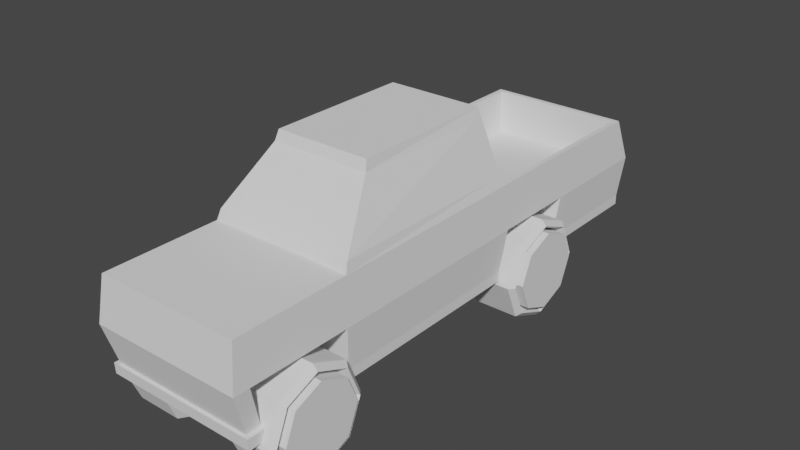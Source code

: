 # Source: Flopper_Car_3.blend  (saved by Blender 2.82.7; exported with 4.5.12 LTS)
import bpy
from mathutils import Matrix  # noqa: F401  (used for matrix-valued properties, if any)

bpy.ops.wm.read_factory_settings(use_empty=True)
scene = bpy.context.scene
scene.name = 'Scene'

# ---- collections
col_collection = bpy.data.collections.new('Collection'); scene.collection.children.link(col_collection)

# ---- world
world_world = bpy.data.worlds.new('World'); scene.world = world_world
world_world.use_nodes = True; world_world.node_tree.nodes.clear()
_N = world_world.node_tree.nodes; _L = world_world.node_tree.links
n0 = _N.new('ShaderNodeOutputWorld'); n0.name = 'World Output'; n0.location = (300, 300)
n1 = _N.new('ShaderNodeBackground'); n1.name = 'Background'; n1.location = (10, 300)
n1.inputs[0].default_value = (0.05088, 0.05088, 0.05088, 1.0)
_L.new(n1.outputs[0], n0.inputs[0])
n0.is_active_output = True
world_world.color = (0.05088, 0.05088, 0.05088)
world_world.use_sun_shadow = False
world_world.sun_shadow_jitter_overblur = 0.0

# ---- meshes
me_cube_001 = bpy.data.meshes.new('Cube.001')
me_cube_001.from_pydata([(-1.085, -3.827, -0.7071), (-1.085, -3.925, 0.7202), (-1.085, 4.073, -0.7202), (-1.011, 3.856, 0.7202), (1.085, -3.827, -0.7071), (1.085, -3.925, 0.7202), (1.085, 4.073, -0.7202), (1.011, 3.856, 0.7202), (-1.085, 0.8962, -0.7202), (-1.011, 0.9649, 0.7202), (1.085, 0.8962, -0.7202), (1.011, 0.9649, 0.7202), (-1.085, -2.182, -0.7202), (1.058, -2.131, 0.8702), (-1.058, -2.131, 0.8702), (1.085, -2.182, -0.7202), (-1.085, -3.837, -0.5562), (-1.085, 4.073, -0.5679), (1.085, 4.073, -0.5679), (1.085, -3.837, -0.5562), (1.085, 0.8962, -0.5679), (-1.085, 0.8962, -0.5679), (-1.085, -2.182, -0.5679), (1.085, -2.182, -0.5679), (-1.085, -3.604, -0.7088), (1.085, -3.689, 0.7202), (-1.085, -3.689, 0.7202), (1.085, -3.604, -0.7088), (-1.085, -3.613, -0.5578), (1.085, -3.613, -0.5578), (-1.154, -3.637, -0.7136), (-1.154, -3.873, -0.7118), (1.154, -3.884, -0.5514), (1.154, -3.873, -0.7118), (-1.154, -3.884, -0.5514), (1.154, -3.646, -0.5531), (1.154, -3.637, -0.7136), (-1.154, -3.646, -0.5531), (-0.7463, -1.445, 1.641), (-0.7675, 0.6455, 1.649), (0.7675, 0.6455, 1.649), (0.7463, -1.445, 1.641), (-1.137, -4.018, 0.06325), (-1.137, 4.159, 0.05692), (1.137, 4.159, 0.05692), (1.137, -4.018, 0.06325), (1.137, 0.9855, 0.05692), (-1.137, 0.9855, 0.05692), (-1.137, -2.239, 0.05692), (1.137, -2.239, 0.05692), (-1.137, -3.777, 0.06239), (1.137, -3.777, 0.06239), (-1.036, 0.7292, 0.863), (-1.085, 3.925, 0.7202), (1.085, 3.925, 0.7202), (1.036, 0.7292, 0.863), (-1.011, 0.9649, 0.1034), (-1.011, 3.856, 0.05186), (1.011, 3.856, 0.05186), (1.011, 0.9649, 0.1034), (-1.085, 3.492, 0.7202), (1.085, 3.619, -0.7202), (-1.085, 3.619, -0.7202), (1.085, 3.492, 0.7202), (1.085, 3.619, -0.5679), (-1.085, 3.619, -0.5679), (1.137, 3.705, 0.05692), (-1.137, 3.705, 0.05692), (-1.011, 3.443, 0.7202), (1.011, 3.443, 0.7202), (-1.011, 3.443, 0.05186), (1.011, 3.443, 0.05186), (-1.085, 2.213, -0.7202), (1.085, 2.151, 0.7202), (1.085, 2.213, -0.5679), (1.137, 2.3, 0.05692), (1.011, 2.163, 0.7202), (1.011, 2.163, 0.1034), (-1.085, 2.151, 0.7202), (1.085, 2.213, -0.7202), (-1.085, 2.213, -0.5679), (-1.137, 2.3, 0.05692), (-1.011, 2.163, 0.7202), (-1.011, 2.163, 0.1034), (-1.085, -2.182, 0.7202), (-1.085, 0.8962, 0.7202), (1.085, 0.8962, 0.7202), (1.085, -2.182, 0.7202), (-0.7186, -1.395, 1.791), (-0.7186, 0.782, 1.791), (0.7186, 0.782, 1.791), (0.7186, -1.395, 1.791)], [], [(67, 60, 53, 43), (43, 53, 54, 44), (51, 25, 5, 45), (45, 5, 1, 42), (24, 27, 4, 0), (25, 26, 1, 5), (69, 7, 58, 71), (75, 73, 86, 46), (48, 84, 85, 47), (50, 26, 84, 48), (52, 14, 38, 39), (8, 10, 15, 12), (46, 86, 87, 49), (10, 20, 23, 15), (12, 22, 21, 8), (29, 19, 32, 35), (0, 4, 33, 31), (2, 17, 18, 6), (62, 65, 17, 2), (4, 27, 36, 33), (42, 1, 26, 50), (87, 84, 26, 25), (49, 87, 25, 51), (33, 32, 34, 31), (36, 35, 32, 33), (31, 34, 37, 30), (27, 29, 35, 36), (16, 28, 37, 34), (24, 0, 31, 30), (28, 24, 30, 37), (19, 16, 34, 32), (90, 89, 88, 91), (86, 85, 89, 90), (14, 13, 41, 38), (13, 55, 40, 41), (16, 42, 50, 28), (20, 46, 49, 23), (22, 48, 47, 21), (19, 45, 42, 16), (29, 51, 45, 19), (17, 43, 44, 18), (65, 67, 43, 17), (68, 3, 53, 60), (3, 7, 54, 53), (76, 11, 86, 73), (11, 9, 85, 86), (77, 83, 56, 59), (82, 9, 56, 83), (9, 11, 59, 56), (7, 3, 57, 58), (3, 68, 70, 57), (58, 57, 70, 71), (7, 69, 63, 54), (82, 68, 60, 78), (80, 81, 67, 65), (18, 44, 66, 64), (72, 80, 65, 62), (6, 18, 64, 61), (44, 54, 63, 66), (2, 6, 61, 62), (76, 69, 71, 77), (81, 78, 60, 67), (47, 85, 78, 81), (11, 76, 77, 59), (9, 82, 78, 85), (68, 82, 83, 70), (71, 70, 83, 77), (69, 76, 73, 63), (64, 66, 75, 74), (61, 64, 74, 79), (66, 63, 73, 75), (62, 61, 79, 72), (49, 51, 50, 48), (12, 15, 23, 22), (22, 23, 49, 48), (27, 24, 28, 29), (28, 50, 51, 29), (72, 79, 74, 80), (80, 74, 75, 81), (8, 21, 20, 10), (75, 46, 47, 81), (20, 21, 47, 46), (14, 52, 85, 84), (55, 13, 87, 86), (13, 14, 84, 87), (39, 38, 88, 89), (41, 40, 90, 91), (38, 41, 91, 88), (52, 39, 89, 85), (40, 55, 86, 90)])
_uv = me_cube_001.uv_layers.new(name='UVMap')
_uv.uv.foreach_set('vector', [0.2581, 0.1898, 0.2997, 0.1898, 0.2997, 0.1948, 0.2581, 0.1948, 0.2581, 0.1948, 0.2997, 0.1948, 0.2997, 0.2852, 0.2581, 0.2852, 0.2581, 0.3728, 0.2997, 0.3728, 0.2997, 0.3755, 0.2581, 0.3755, 0.2581, 0.3755, 0.2997, 0.3755, 0.2997, 0.4659, 0.2581, 0.4659, 0.1189, 0.3728, 0.2093, 0.3728, 0.2093, 0.3755, 0.1189, 0.3755, 0.2997, 0.3728, 0.3901, 0.3728, 0.3901, 0.3755, 0.2997, 0.3755, 0.3028, 0.2907, 0.3028, 0.2859, 0.3028, 0.2859, 0.3028, 0.2907, 0.2581, 0.3056, 0.2997, 0.3056, 0.2997, 0.32, 0.2581, 0.32, 0.2581, 0.1244, 0.2997, 0.1244, 0.2997, 0.1599, 0.2581, 0.1599, 0.2581, 0.1071, 0.2997, 0.1071, 0.2997, 0.1244, 0.2581, 0.1244, 0.7148, 0.07693, 0.7148, 0.04737, 0.7148, 0.04856, 0.7148, 0.07665, 0.1189, 0.32, 0.2093, 0.32, 0.2093, 0.3555, 0.1189, 0.3555, 0.2581, 0.32, 0.2997, 0.32, 0.2997, 0.3555, 0.2581, 0.3555, 0.2093, 0.32, 0.2188, 0.32, 0.2188, 0.3555, 0.2093, 0.3555, 0.2093, 0.1244, 0.2188, 0.1244, 0.2188, 0.1599, 0.2093, 0.1599, 0.2188, 0.3728, 0.2188, 0.3755, 0.2188, 0.3755, 0.2188, 0.3728, 0.1189, 0.3755, 0.2093, 0.3755, 0.2093, 0.3755, 0.1189, 0.3755, 0.2093, 0.1948, 0.2188, 0.1948, 0.2188, 0.2852, 0.2093, 0.2852, 0.2093, 0.1898, 0.2188, 0.1898, 0.2188, 0.1948, 0.2093, 0.1948, 0.2093, 0.3755, 0.2093, 0.3728, 0.2093, 0.3728, 0.2093, 0.3755, 0.2581, 0.1044, 0.2997, 0.1044, 0.2997, 0.1071, 0.2581, 0.1071, 0.2997, 0.3555, 0.3901, 0.3555, 0.3901, 0.3728, 0.2997, 0.3728, 0.2581, 0.3555, 0.2997, 0.3555, 0.2997, 0.3728, 0.2581, 0.3728, 0.2093, 0.3755, 0.2188, 0.3755, 0.2188, 0.4659, 0.2093, 0.4659, 0.2093, 0.3728, 0.2188, 0.3728, 0.2188, 0.3755, 0.2093, 0.3755, 0.2093, 0.1044, 0.2188, 0.1044, 0.2188, 0.1071, 0.2093, 0.1071, 0.2093, 0.3728, 0.2188, 0.3728, 0.2188, 0.3728, 0.2093, 0.3728, 0.2188, 0.1044, 0.2188, 0.1071, 0.2188, 0.1071, 0.2188, 0.1044, 0.1189, 0.3728, 0.1189, 0.3755, 0.1189, 0.3755, 0.1189, 0.3728, 0.2188, 0.1071, 0.2093, 0.1071, 0.2093, 0.1071, 0.2188, 0.1071, 0.2188, 0.3755, 0.2188, 0.4659, 0.2188, 0.4659, 0.2188, 0.3755, 0.2997, 0.32, 0.3901, 0.32, 0.3901, 0.3555, 0.2997, 0.3555, 0.2997, 0.32, 0.3901, 0.32, 0.3901, 0.32, 0.2997, 0.32, 0.7935, 0.2476, 0.7143, 0.2476, 0.7155, 0.2476, 0.7923, 0.2476, 0.7143, 0.2476, 0.7148, 0.2187, 0.7148, 0.2189, 0.7155, 0.2476, 0.2188, 0.1044, 0.2581, 0.1044, 0.2581, 0.1071, 0.2188, 0.1071, 0.2188, 0.32, 0.2581, 0.32, 0.2581, 0.3555, 0.2188, 0.3555, 0.2188, 0.1244, 0.2581, 0.1244, 0.2581, 0.1599, 0.2188, 0.1599, 0.2188, 0.3755, 0.2581, 0.3755, 0.2581, 0.4659, 0.2188, 0.4659, 0.2188, 0.3728, 0.2581, 0.3728, 0.2581, 0.3755, 0.2188, 0.3755, 0.2188, 0.1948, 0.2581, 0.1948, 0.2581, 0.2852, 0.2188, 0.2852, 0.2188, 0.1898, 0.2581, 0.1898, 0.2581, 0.1948, 0.2188, 0.1948, 0.387, 0.2907, 0.387, 0.2859, 0.3901, 0.2852, 0.3901, 0.2901, 0.387, 0.2859, 0.3028, 0.2859, 0.2997, 0.2852, 0.3901, 0.2852, 0.3028, 0.3054, 0.3028, 0.3192, 0.2997, 0.32, 0.2997, 0.3056, 0.3028, 0.3192, 0.387, 0.3192, 0.3901, 0.32, 0.2997, 0.32, 0.3028, 0.3054, 0.387, 0.3054, 0.387, 0.3192, 0.3028, 0.3192, 0.387, 0.3054, 0.387, 0.3192, 0.387, 0.3192, 0.387, 0.3054, 0.387, 0.3192, 0.3028, 0.3192, 0.3028, 0.3192, 0.387, 0.3192, 0.3028, 0.2859, 0.387, 0.2859, 0.387, 0.2859, 0.3028, 0.2859, 0.387, 0.2859, 0.387, 0.2907, 0.387, 0.2907, 0.387, 0.2859, 0.3028, 0.2859, 0.387, 0.2859, 0.387, 0.2907, 0.3028, 0.2907, 0.3028, 0.2859, 0.3028, 0.2907, 0.2997, 0.2901, 0.2997, 0.2852, 0.387, 0.3054, 0.387, 0.2907, 0.3901, 0.2901, 0.3901, 0.3056, 0.2188, 0.1743, 0.2581, 0.1743, 0.2581, 0.1898, 0.2188, 0.1898, 0.2188, 0.2852, 0.2581, 0.2852, 0.2581, 0.2901, 0.2188, 0.2901, 0.2093, 0.1743, 0.2188, 0.1743, 0.2188, 0.1898, 0.2093, 0.1898, 0.2093, 0.2852, 0.2188, 0.2852, 0.2188, 0.2901, 0.2093, 0.2901, 0.2581, 0.2852, 0.2997, 0.2852, 0.2997, 0.2901, 0.2581, 0.2901, 0.1189, 0.2852, 0.2093, 0.2852, 0.2093, 0.2901, 0.1189, 0.2901, 0.3028, 0.3054, 0.3028, 0.2907, 0.3028, 0.2907, 0.3028, 0.3054, 0.2581, 0.1743, 0.2997, 0.1743, 0.2997, 0.1898, 0.2581, 0.1898, 0.2581, 0.1599, 0.2997, 0.1599, 0.2997, 0.1743, 0.2581, 0.1743, 0.3028, 0.3192, 0.3028, 0.3054, 0.3028, 0.3054, 0.3028, 0.3192, 0.387, 0.3192, 0.387, 0.3054, 0.3901, 0.3056, 0.3901, 0.32, 0.387, 0.2907, 0.387, 0.3054, 0.387, 0.3054, 0.387, 0.2907, 0.3028, 0.2907, 0.387, 0.2907, 0.387, 0.3054, 0.3028, 0.3054, 0.3028, 0.2907, 0.3028, 0.3054, 0.2997, 0.3056, 0.2997, 0.2901, 0.2188, 0.2901, 0.2581, 0.2901, 0.2581, 0.3056, 0.2188, 0.3056, 0.2093, 0.2901, 0.2188, 0.2901, 0.2188, 0.3056, 0.2093, 0.3056, 0.2581, 0.2901, 0.2997, 0.2901, 0.2997, 0.3056, 0.2581, 0.3056, 0.1189, 0.2901, 0.2093, 0.2901, 0.2093, 0.3056, 0.1189, 0.3056, 0.2581, 0.3555, 0.2581, 0.3728, 0.2581, 0.1071, 0.2581, 0.1244, 0.1189, 0.3555, 0.2093, 0.3555, 0.2188, 0.3555, 0.2188, 0.1244, 0.2188, 0.1244, 0.2188, 0.3555, 0.2581, 0.3555, 0.2581, 0.1244, 0.2093, 0.3728, 0.1189, 0.3728, 0.2188, 0.1071, 0.2188, 0.3728, 0.2188, 0.1071, 0.2581, 0.1071, 0.2581, 0.3728, 0.2188, 0.3728, 0.1189, 0.3056, 0.2093, 0.3056, 0.2188, 0.3056, 0.2188, 0.1743, 0.2188, 0.1743, 0.2188, 0.3056, 0.2581, 0.3056, 0.2581, 0.1743, 0.2093, 0.1599, 0.2188, 0.1599, 0.2188, 0.32, 0.2093, 0.32, 0.2581, 0.3056, 0.2581, 0.32, 0.2581, 0.1599, 0.2581, 0.1743, 0.2188, 0.32, 0.2188, 0.1599, 0.2581, 0.1599, 0.2581, 0.32, 0.2997, 0.1238, 0.2997, 0.158, 0.2997, 0.1599, 0.2997, 0.1244, 0.2997, 0.3219, 0.299, 0.3555, 0.2997, 0.3555, 0.2997, 0.32, 0.299, 0.3555, 0.3907, 0.3555, 0.3901, 0.3555, 0.2997, 0.3555, 0.2997, 0.1577, 0.2997, 0.1252, 0.2997, 0.1244, 0.2997, 0.1599, 0.3004, 0.3555, 0.2997, 0.3223, 0.2997, 0.32, 0.2997, 0.3555, 0.3893, 0.3555, 0.3004, 0.3555, 0.2997, 0.3555, 0.3901, 0.3555, 0.2997, 0.158, 0.2997, 0.1577, 0.2997, 0.1599, 0.2997, 0.1599, 0.2997, 0.3223, 0.2997, 0.3219, 0.2997, 0.32, 0.2997, 0.32])
me_cube_001.use_remesh_fix_poles = True
me_cube_001.use_remesh_preserve_attributes = False
me_cube_001.use_mirror_vertex_groups = False
me_cube_001.update()
me_cylinder = bpy.data.meshes.new('Cylinder')
me_cylinder.from_pydata([(0.575, -2.299, -0.01179), (1.108, -2.719, -0.3629), (0.575, -1.753, -0.2376), (1.108, -2.893, -0.7829), (0.575, -1.527, -0.7829), (1.108, -2.719, -1.203), (0.575, -1.753, -1.328), (1.108, -2.299, -1.377), (0.575, -2.299, -1.554), (1.108, -1.879, -1.203), (0.575, -2.844, -1.328), (1.108, -1.705, -0.7829), (0.575, -3.07, -0.7829), (1.108, -1.879, -0.3629), (0.575, -2.844, -0.2376), (1.108, -2.299, -0.1889), (1.326, -2.299, -0.09168), (1.252, -2.299, -0.01179), (1.326, -1.81, -0.2941), (1.252, -1.753, -0.2376), (1.326, -1.607, -0.7829), (1.252, -1.527, -0.7829), (1.326, -1.81, -1.272), (1.252, -1.753, -1.328), (1.326, -2.299, -1.474), (1.252, -2.299, -1.554), (1.326, -2.787, -1.272), (1.252, -2.844, -1.328), (1.326, -2.99, -0.7829), (1.252, -3.07, -0.7829), (1.326, -2.787, -0.2941), (1.252, -2.844, -0.2376), (1.377, -2.719, -0.3629), (1.377, -2.299, -0.1889), (1.377, -2.893, -0.7829), (1.377, -2.719, -1.203), (1.377, -2.299, -1.377), (1.377, -1.879, -1.203), (1.377, -1.705, -0.7829), (1.377, -1.879, -0.3629)], [], [(14, 31, 17, 0), (4, 21, 23, 6), (6, 23, 25, 8), (8, 25, 27, 10), (10, 27, 29, 12), (12, 29, 31, 14), (0, 17, 19, 2), (11, 13, 39, 38), (2, 19, 21, 4), (0, 2, 4, 6, 8, 10, 12, 14), (19, 17, 16, 18), (21, 19, 18, 20), (23, 21, 20, 22), (25, 23, 22, 24), (27, 25, 24, 26), (29, 27, 26, 28), (31, 29, 28, 30), (17, 31, 30, 16), (28, 26, 5, 3), (18, 16, 15, 13), (16, 30, 1, 15), (24, 22, 9, 7), (30, 28, 3, 1), (20, 18, 13, 11), (26, 24, 7, 5), (22, 20, 11, 9), (39, 33, 32, 34, 35, 36, 37, 38), (9, 11, 38, 37), (3, 5, 35, 34), (1, 3, 34, 32), (13, 15, 33, 39), (7, 9, 37, 36), (5, 7, 36, 35), (15, 1, 32, 33)])
_uv = me_cylinder.uv_layers.new(name='UVMap')
_uv.uv.foreach_set('vector', [0.5806, 0.7495, 0.5806, 0.8968, 0.5398, 0.8968, 0.5398, 0.7495, 0.7848, 0.7495, 0.7848, 0.8968, 0.744, 0.8968, 0.744, 0.7495, 0.744, 0.7495, 0.744, 0.8968, 0.7031, 0.8968, 0.7031, 0.7495, 0.7031, 0.7495, 0.7031, 0.8968, 0.6623, 0.8968, 0.6623, 0.7495, 0.6623, 0.7495, 0.6623, 0.8968, 0.6215, 0.8968, 0.6215, 0.7495, 0.6215, 0.7495, 0.6215, 0.8968, 0.5806, 0.8968, 0.5806, 0.7495, 0.8665, 0.7495, 0.8665, 0.8968, 0.8256, 0.8968, 0.8256, 0.7495, 0.3729, 0.9697, 0.418, 0.9697, 0.418, 0.9697, 0.3729, 0.9697, 0.8256, 0.7495, 0.8256, 0.8968, 0.7848, 0.8968, 0.7848, 0.7495, 0.7848, 0.7462, 0.8402, 0.7232, 0.8632, 0.6678, 0.8402, 0.6124, 0.7848, 0.5894, 0.7294, 0.6124, 0.7064, 0.6678, 0.7294, 0.7232, 0.8256, 0.8968, 0.8665, 0.8968, 0.8644, 0.9128, 0.8277, 0.9128, 0.7848, 0.8968, 0.8256, 0.8968, 0.8235, 0.9128, 0.7869, 0.9128, 0.744, 0.8968, 0.7848, 0.8968, 0.7827, 0.9128, 0.7461, 0.9128, 0.7031, 0.8968, 0.744, 0.8968, 0.7418, 0.9128, 0.7052, 0.9128, 0.6623, 0.8968, 0.7031, 0.8968, 0.701, 0.9128, 0.6644, 0.9128, 0.6215, 0.8968, 0.6623, 0.8968, 0.6602, 0.9128, 0.6236, 0.9128, 0.5806, 0.8968, 0.6215, 0.8968, 0.6193, 0.9128, 0.5827, 0.9128, 0.5398, 0.8968, 0.5806, 0.8968, 0.5785, 0.9128, 0.5419, 0.9128, 0.1714, 0.9697, 0.2166, 0.9697, 0.2166, 0.9697, 0.1714, 0.9697, 0.4232, 0.9697, 0.4684, 0.9697, 0.4684, 0.9697, 0.4232, 0.9697, 0.07068, 0.9697, 0.1158, 0.9697, 0.1158, 0.9697, 0.07068, 0.9697, 0.2721, 0.9697, 0.3173, 0.9697, 0.3173, 0.9697, 0.2721, 0.9697, 0.121, 0.9697, 0.1662, 0.9697, 0.1662, 0.9697, 0.121, 0.9697, 0.3729, 0.9697, 0.418, 0.9697, 0.418, 0.9697, 0.3729, 0.9697, 0.2218, 0.9697, 0.2669, 0.9697, 0.2669, 0.9697, 0.2218, 0.9697, 0.3225, 0.9697, 0.3677, 0.9697, 0.3677, 0.9697, 0.3225, 0.9697, 0.2301, 0.7288, 0.1688, 0.7542, 0.1075, 0.7288, 0.08212, 0.6675, 0.1075, 0.6062, 0.1688, 0.5808, 0.2301, 0.6062, 0.2555, 0.6675, 0.3225, 0.9697, 0.3677, 0.9697, 0.3677, 0.9697, 0.3225, 0.9697, 0.1714, 0.9697, 0.2166, 0.9697, 0.2166, 0.9697, 0.1714, 0.9697, 0.121, 0.9697, 0.1662, 0.9697, 0.1662, 0.9697, 0.121, 0.9697, 0.4232, 0.9697, 0.4684, 0.9697, 0.4684, 0.9697, 0.4232, 0.9697, 0.2721, 0.9697, 0.3173, 0.9697, 0.3173, 0.9697, 0.2721, 0.9697, 0.2218, 0.9697, 0.2669, 0.9697, 0.2669, 0.9697, 0.2218, 0.9697, 0.07068, 0.9697, 0.1158, 0.9697, 0.1158, 0.9697, 0.07068, 0.9697])
me_cylinder.use_remesh_fix_poles = True
me_cylinder.use_remesh_preserve_attributes = False
me_cylinder.use_mirror_vertex_groups = False
me_cylinder.update()

# ---- objects
ob_cube = bpy.data.objects.new('Cube', me_cube_001)
ob_cylinder = bpy.data.objects.new('Cylinder', me_cylinder)

# ---- transforms, parenting, visibility, modifiers, constraints
ob_cube.location = (0.0, 0.0, 0.0)
ob_cube.lineart.crease_threshold = 0.0
ob_cylinder.location = (0.0, -0.6426, 0.0)
ob_cylinder.lineart.crease_threshold = 0.0
_m = ob_cylinder.modifiers.new('Mirror', 'MIRROR')
_m.use_axis = (True, True, False)

# ---- collection membership
col_collection.objects.link(ob_cube)
col_collection.objects.link(ob_cylinder)

# ---- scene / render settings (as saved in the file)
scene.frame_start = 1; scene.frame_end = 250; scene.frame_set(1)
scene.render.engine = 'BLENDER_EEVEE_NEXT'
scene.cycles.use_denoising = False
scene.cycles.samples = 128
scene.cycles.sampling_pattern = 'TABULATED_SOBOL'
scene.cycles.use_adaptive_sampling = False
scene.cycles.use_light_tree = False
scene.view_settings.view_transform = 'Filmic'
bpy.context.view_layer.update()

# ---- added for rendering (the .blend has no active camera and no usable light): camera, sun
cam_auto = bpy.data.cameras.new('AutoCamera')
cam_auto.lens = 50.0
cam_auto.sensor_width = 36.0
cam_auto.clip_end = 1000.0
ob_auto_camera = bpy.data.objects.new('AutoCamera', cam_auto)
scene.collection.objects.link(ob_auto_camera)
ob_auto_camera.location = (8.56177, -10.2038, 6.96806)
ob_auto_camera.rotation_euler = (1.09748, -7.21219e-08, 0.694738)
scene.camera = ob_auto_camera
light_auto_sun = bpy.data.lights.new('AutoSun', 'SUN')
light_auto_sun.energy = 3.0
light_auto_sun.angle = 0.0523599
ob_auto_sun = bpy.data.objects.new('AutoSun', light_auto_sun)
scene.collection.objects.link(ob_auto_sun)
ob_auto_sun.rotation_euler = (0.872665, 0.174533, 0.523599)
bpy.context.view_layer.update()
